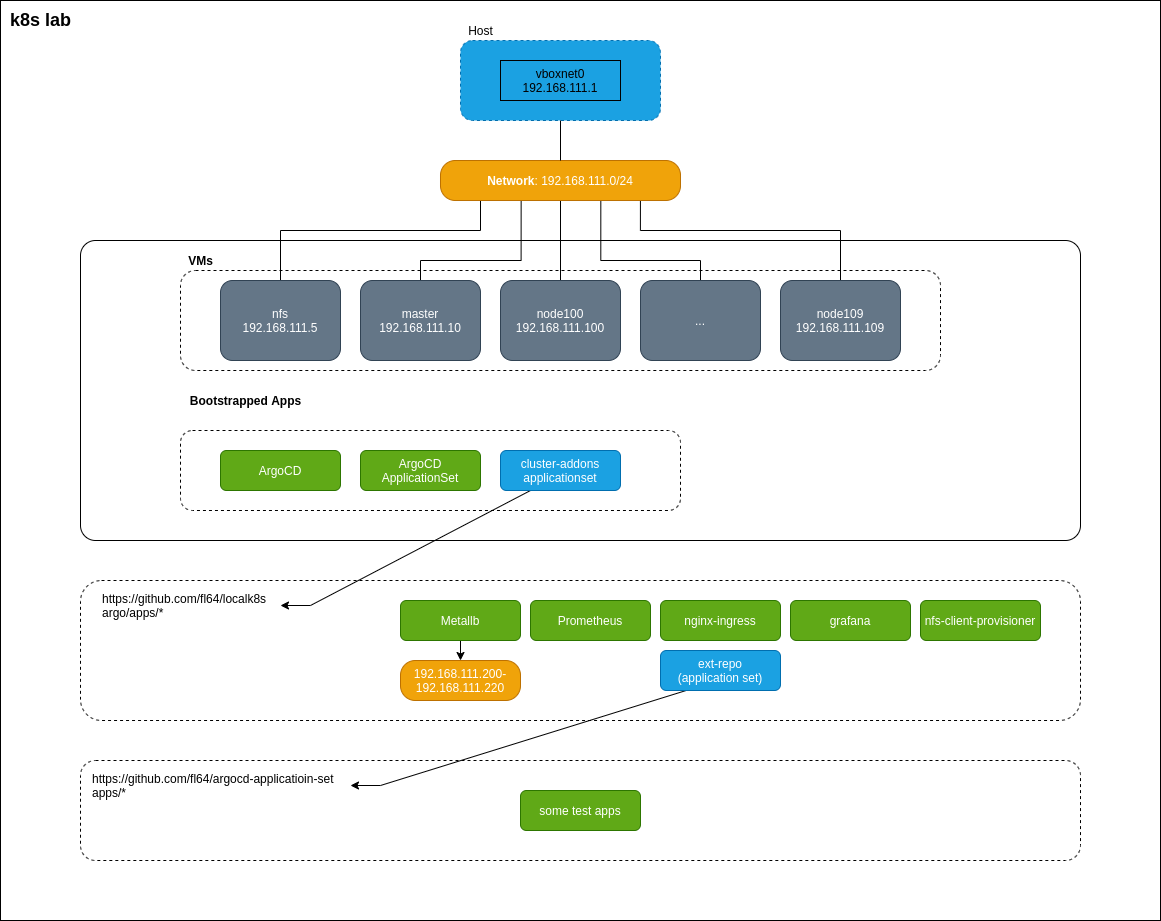

The diagram above was exported from draw.io. Its source (the exported page's mxGraphModel, read from the mxfile embedded in the PNG):
<mxGraphModel dx="2850" dy="624" grid="1" gridSize="10" guides="1" tooltips="1" connect="1" arrows="1" fold="1" page="0" pageScale="1" pageWidth="850" pageHeight="1100" background="none" math="0" shadow="0">
  <root>
    <mxCell id="0" />
    <mxCell id="1" parent="0" />
    <mxCell id="44" value="" style="rounded=0;whiteSpace=wrap;html=1;align=left;" vertex="1" parent="1">
      <mxGeometry x="-40" y="80" width="1160" height="920" as="geometry" />
    </mxCell>
    <mxCell id="51" value="" style="rounded=1;whiteSpace=wrap;html=1;dashed=1;" vertex="1" parent="1">
      <mxGeometry x="40" y="840" width="1000" height="100" as="geometry" />
    </mxCell>
    <mxCell id="28" value="" style="rounded=1;whiteSpace=wrap;html=1;arcSize=5;" parent="1" vertex="1">
      <mxGeometry x="40" y="320" width="1000" height="300" as="geometry" />
    </mxCell>
    <mxCell id="43" value="" style="rounded=1;whiteSpace=wrap;html=1;dashed=1;" vertex="1" parent="1">
      <mxGeometry x="140" y="350" width="760" height="100" as="geometry" />
    </mxCell>
    <mxCell id="35" value="" style="rounded=1;whiteSpace=wrap;html=1;dashed=1;" parent="1" vertex="1">
      <mxGeometry x="40" y="660" width="1000" height="140" as="geometry" />
    </mxCell>
    <mxCell id="30" value="" style="rounded=1;whiteSpace=wrap;html=1;dashed=1;" parent="1" vertex="1">
      <mxGeometry x="140" y="510" width="500" height="80" as="geometry" />
    </mxCell>
    <mxCell id="3" value="" style="shape=ext;double=0;rounded=1;whiteSpace=wrap;html=1;dashed=1;fillColor=#1ba1e2;strokeColor=#006EAF;fontColor=#ffffff;" parent="1" vertex="1">
      <mxGeometry x="420" y="120" width="200" height="80" as="geometry" />
    </mxCell>
    <mxCell id="tvJjY-yOOGK8GcRBC_pJ-7" style="rounded=0;orthogonalLoop=1;jettySize=auto;html=1;exitX=0.5;exitY=0;exitDx=0;exitDy=0;endArrow=none;endFill=0;edgeStyle=orthogonalEdgeStyle;entryX=0.336;entryY=1.007;entryDx=0;entryDy=0;entryPerimeter=0;" parent="1" source="tvJjY-yOOGK8GcRBC_pJ-2" target="tvJjY-yOOGK8GcRBC_pJ-5" edge="1">
      <mxGeometry relative="1" as="geometry">
        <mxPoint x="520" y="283" as="targetPoint" />
        <Array as="points">
          <mxPoint x="380" y="340" />
          <mxPoint x="481" y="340" />
          <mxPoint x="481" y="280" />
        </Array>
      </mxGeometry>
    </mxCell>
    <mxCell id="tvJjY-yOOGK8GcRBC_pJ-2" value="master&lt;br&gt;192.168.111.10" style="rounded=1;whiteSpace=wrap;html=1;fillColor=#647687;strokeColor=#314354;fontColor=#ffffff;" parent="1" vertex="1">
      <mxGeometry x="320" y="360" width="120" height="80" as="geometry" />
    </mxCell>
    <mxCell id="tvJjY-yOOGK8GcRBC_pJ-8" style="rounded=0;orthogonalLoop=1;jettySize=auto;html=1;exitX=0.5;exitY=0;exitDx=0;exitDy=0;entryX=0.5;entryY=1;entryDx=0;entryDy=0;endArrow=none;endFill=0;edgeStyle=orthogonalEdgeStyle;" parent="1" source="tvJjY-yOOGK8GcRBC_pJ-3" target="tvJjY-yOOGK8GcRBC_pJ-5" edge="1">
      <mxGeometry relative="1" as="geometry" />
    </mxCell>
    <mxCell id="tvJjY-yOOGK8GcRBC_pJ-3" value="node100&lt;br&gt;192.168.111.100" style="rounded=1;whiteSpace=wrap;html=1;fillColor=#647687;strokeColor=#314354;fontColor=#ffffff;" parent="1" vertex="1">
      <mxGeometry x="460" y="360" width="120" height="80" as="geometry" />
    </mxCell>
    <mxCell id="tvJjY-yOOGK8GcRBC_pJ-9" style="rounded=0;orthogonalLoop=1;jettySize=auto;html=1;exitX=0.5;exitY=0;exitDx=0;exitDy=0;endArrow=none;endFill=0;entryX=0.668;entryY=1;entryDx=0;entryDy=0;edgeStyle=orthogonalEdgeStyle;entryPerimeter=0;" parent="1" source="tvJjY-yOOGK8GcRBC_pJ-4" target="tvJjY-yOOGK8GcRBC_pJ-5" edge="1">
      <mxGeometry relative="1" as="geometry">
        <mxPoint x="580" y="280" as="targetPoint" />
        <Array as="points">
          <mxPoint x="660" y="340" />
          <mxPoint x="560" y="340" />
        </Array>
      </mxGeometry>
    </mxCell>
    <mxCell id="tvJjY-yOOGK8GcRBC_pJ-4" value="..." style="rounded=1;whiteSpace=wrap;html=1;fillColor=#647687;strokeColor=#314354;fontColor=#ffffff;" parent="1" vertex="1">
      <mxGeometry x="600" y="360" width="120" height="80" as="geometry" />
    </mxCell>
    <mxCell id="6" style="rounded=0;orthogonalLoop=1;jettySize=auto;html=1;exitX=0.5;exitY=1;exitDx=0;exitDy=0;entryX=0.5;entryY=0;entryDx=0;entryDy=0;edgeStyle=orthogonalEdgeStyle;endArrow=none;endFill=0;" parent="1" source="tvJjY-yOOGK8GcRBC_pJ-5" target="5" edge="1">
      <mxGeometry relative="1" as="geometry">
        <Array as="points">
          <mxPoint x="440" y="280" />
          <mxPoint x="440" y="310" />
          <mxPoint x="240" y="310" />
        </Array>
      </mxGeometry>
    </mxCell>
    <mxCell id="19" style="rounded=0;orthogonalLoop=1;jettySize=auto;html=1;exitX=0.833;exitY=0.997;exitDx=0;exitDy=0;endArrow=none;endFill=0;edgeStyle=orthogonalEdgeStyle;exitPerimeter=0;" parent="1" source="tvJjY-yOOGK8GcRBC_pJ-5" target="18" edge="1">
      <mxGeometry relative="1" as="geometry">
        <Array as="points">
          <mxPoint x="600" y="310" />
          <mxPoint x="800" y="310" />
        </Array>
      </mxGeometry>
    </mxCell>
    <mxCell id="tvJjY-yOOGK8GcRBC_pJ-5" value="&lt;b&gt;Network&lt;/b&gt;: 192.168.111.0/24" style="rounded=1;whiteSpace=wrap;html=1;arcSize=37;fillColor=#f0a30a;strokeColor=#BD7000;fontColor=#ffffff;" parent="1" vertex="1">
      <mxGeometry x="400" y="240" width="240" height="40" as="geometry" />
    </mxCell>
    <mxCell id="tvJjY-yOOGK8GcRBC_pJ-10" style="rounded=0;orthogonalLoop=1;jettySize=auto;html=1;exitX=0.5;exitY=1;exitDx=0;exitDy=0;entryX=0.5;entryY=0;entryDx=0;entryDy=0;endArrow=none;endFill=0;" parent="1" source="3" target="tvJjY-yOOGK8GcRBC_pJ-5" edge="1">
      <mxGeometry relative="1" as="geometry" />
    </mxCell>
    <mxCell id="tvJjY-yOOGK8GcRBC_pJ-6" value="vboxnet0&lt;br&gt;192.168.111.1" style="rounded=0;whiteSpace=wrap;html=1;fillColor=none;" parent="1" vertex="1">
      <mxGeometry x="460" y="140" width="120" height="40" as="geometry" />
    </mxCell>
    <mxCell id="4" value="Host" style="text;html=1;align=center;verticalAlign=middle;resizable=0;points=[];autosize=1;" parent="1" vertex="1">
      <mxGeometry x="420" y="100" width="40" height="20" as="geometry" />
    </mxCell>
    <mxCell id="5" value="nfs&lt;br&gt;192.168.111.5" style="rounded=1;whiteSpace=wrap;html=1;fillColor=#647687;strokeColor=#314354;fontColor=#ffffff;" parent="1" vertex="1">
      <mxGeometry x="180" y="360" width="120" height="80" as="geometry" />
    </mxCell>
    <mxCell id="18" value="node109&lt;br&gt;192.168.111.109" style="rounded=1;whiteSpace=wrap;html=1;fillColor=#647687;strokeColor=#314354;fontColor=#ffffff;" parent="1" vertex="1">
      <mxGeometry x="740" y="360" width="120" height="80" as="geometry" />
    </mxCell>
    <mxCell id="25" value="&lt;font style=&quot;font-size: 18px&quot;&gt;k8s lab&lt;/font&gt;" style="text;html=1;align=center;verticalAlign=middle;resizable=0;points=[];autosize=1;fontStyle=1" parent="1" vertex="1">
      <mxGeometry x="-40" y="90" width="80" height="20" as="geometry" />
    </mxCell>
    <mxCell id="26" value="ArgoCD" style="rounded=1;whiteSpace=wrap;html=1;fillColor=#60a917;strokeColor=#2D7600;fontColor=#ffffff;" parent="1" vertex="1">
      <mxGeometry x="180" y="530" width="120" height="40" as="geometry" />
    </mxCell>
    <mxCell id="27" value="ArgoCD&lt;br&gt;ApplicationSet" style="rounded=1;whiteSpace=wrap;html=1;fillColor=#60a917;strokeColor=#2D7600;fontColor=#ffffff;" parent="1" vertex="1">
      <mxGeometry x="320" y="530" width="120" height="40" as="geometry" />
    </mxCell>
    <mxCell id="29" value="VMs" style="text;html=1;align=center;verticalAlign=middle;resizable=0;points=[];autosize=1;fontStyle=1" parent="1" vertex="1">
      <mxGeometry x="140" y="330" width="40" height="20" as="geometry" />
    </mxCell>
    <mxCell id="31" value="Bootstrapped Apps" style="text;html=1;align=center;verticalAlign=middle;resizable=0;points=[];autosize=1;fontStyle=1" parent="1" vertex="1">
      <mxGeometry x="140" y="470" width="130" height="20" as="geometry" />
    </mxCell>
    <mxCell id="42" style="edgeStyle=orthogonalEdgeStyle;rounded=0;orthogonalLoop=1;jettySize=auto;html=1;exitX=0.5;exitY=1;exitDx=0;exitDy=0;entryX=0.5;entryY=0;entryDx=0;entryDy=0;" edge="1" parent="1" source="32" target="41">
      <mxGeometry relative="1" as="geometry" />
    </mxCell>
    <mxCell id="32" value="Metallb" style="rounded=1;whiteSpace=wrap;html=1;fillColor=#60a917;strokeColor=#2D7600;fontColor=#ffffff;" parent="1" vertex="1">
      <mxGeometry x="360" y="680" width="120" height="40" as="geometry" />
    </mxCell>
    <mxCell id="33" value="Prometheus" style="rounded=1;whiteSpace=wrap;html=1;fillColor=#60a917;strokeColor=#2D7600;fontColor=#ffffff;" parent="1" vertex="1">
      <mxGeometry x="490" y="680" width="120" height="40" as="geometry" />
    </mxCell>
    <mxCell id="36" value="https://github.com/fl64/localk8s&#10;argo/apps/*" style="text;align=left;verticalAlign=middle;resizable=0;points=[];autosize=1;" parent="1" vertex="1">
      <mxGeometry x="60" y="670" width="180" height="30" as="geometry" />
    </mxCell>
    <mxCell id="38" value="nginx-ingress" style="rounded=1;whiteSpace=wrap;html=1;fillColor=#60a917;strokeColor=#2D7600;fontColor=#ffffff;" parent="1" vertex="1">
      <mxGeometry x="620" y="680" width="120" height="40" as="geometry" />
    </mxCell>
    <mxCell id="39" value="grafana" style="rounded=1;whiteSpace=wrap;html=1;fillColor=#60a917;strokeColor=#2D7600;fontColor=#ffffff;" vertex="1" parent="1">
      <mxGeometry x="750" y="680" width="120" height="40" as="geometry" />
    </mxCell>
    <mxCell id="40" value="nfs-client-provisioner" style="rounded=1;whiteSpace=wrap;html=1;fillColor=#60a917;strokeColor=#2D7600;fontColor=#ffffff;" vertex="1" parent="1">
      <mxGeometry x="880" y="680" width="120" height="40" as="geometry" />
    </mxCell>
    <mxCell id="41" value="192.168.111.200-&lt;br&gt;192.168.111.220" style="rounded=1;whiteSpace=wrap;html=1;arcSize=37;fillColor=#f0a30a;strokeColor=#BD7000;fontColor=#ffffff;" vertex="1" parent="1">
      <mxGeometry x="360" y="740" width="120" height="40" as="geometry" />
    </mxCell>
    <mxCell id="48" style="edgeStyle=entityRelationEdgeStyle;rounded=0;orthogonalLoop=1;jettySize=auto;html=1;exitX=1;exitY=0.5;exitDx=0;exitDy=0;" edge="1" parent="1" source="45" target="46">
      <mxGeometry relative="1" as="geometry" />
    </mxCell>
    <mxCell id="45" value="ext-repo&lt;br&gt;(application set)" style="rounded=1;whiteSpace=wrap;html=1;fillColor=#1ba1e2;strokeColor=#006EAF;fontColor=#ffffff;" vertex="1" parent="1">
      <mxGeometry x="620" y="730" width="120" height="40" as="geometry" />
    </mxCell>
    <mxCell id="46" value="https://github.com/fl64/argocd-applicatioin-set&#10;apps/*" style="text;align=left;verticalAlign=middle;resizable=0;points=[];autosize=1;" vertex="1" parent="1">
      <mxGeometry x="50" y="850" width="260" height="30" as="geometry" />
    </mxCell>
    <mxCell id="50" style="edgeStyle=entityRelationEdgeStyle;rounded=0;orthogonalLoop=1;jettySize=auto;html=1;exitX=0.5;exitY=1;exitDx=0;exitDy=0;" edge="1" parent="1" source="49" target="36">
      <mxGeometry relative="1" as="geometry" />
    </mxCell>
    <mxCell id="49" value="cluster-addons&lt;br&gt;applicationset" style="rounded=1;whiteSpace=wrap;html=1;fillColor=#1ba1e2;strokeColor=#006EAF;fontColor=#ffffff;" vertex="1" parent="1">
      <mxGeometry x="460" y="530" width="120" height="40" as="geometry" />
    </mxCell>
    <mxCell id="52" value="some test apps" style="rounded=1;whiteSpace=wrap;html=1;fillColor=#60a917;strokeColor=#2D7600;fontColor=#ffffff;" vertex="1" parent="1">
      <mxGeometry x="480" y="870" width="120" height="40" as="geometry" />
    </mxCell>
  </root>
</mxGraphModel>